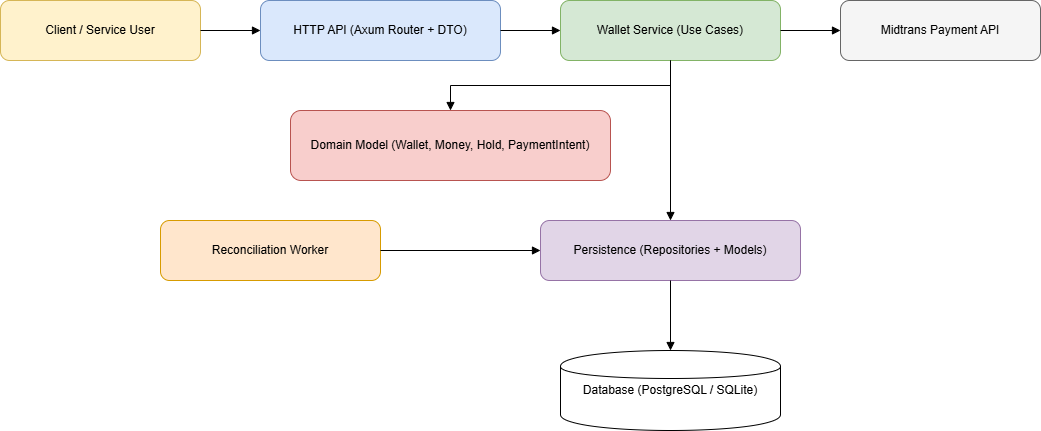

The diagram above was exported from draw.io. Its source (the exported page's mxGraphModel, read from the mxfile embedded in the PNG):
<mxGraphModel dx="1288" dy="703" grid="1" gridSize="10" guides="1" tooltips="1" connect="1" arrows="1" fold="1" page="1" pageScale="1" pageWidth="1100" pageHeight="850" math="0" shadow="0">
  <root>
    <mxCell id="0" />
    <mxCell id="1" parent="0" />
    <mxCell id="client" parent="1" style="rounded=1;whiteSpace=wrap;html=1;fillColor=#fff2cc;strokeColor=#d6b656;" value="Client / Service User" vertex="1">
      <mxGeometry height="60" width="200" x="40" y="120" as="geometry" />
    </mxCell>
    <mxCell id="http" parent="1" style="rounded=1;whiteSpace=wrap;html=1;fillColor=#dae8fc;strokeColor=#6c8ebf;" value="HTTP API (Axum Router + DTO)" vertex="1">
      <mxGeometry height="60" width="240" x="300" y="120" as="geometry" />
    </mxCell>
    <mxCell id="service" parent="1" style="rounded=1;whiteSpace=wrap;html=1;fillColor=#d5e8d4;strokeColor=#82b366;" value="Wallet Service (Use Cases)" vertex="1">
      <mxGeometry height="60" width="220" x="600" y="120" as="geometry" />
    </mxCell>
    <mxCell id="domain" parent="1" style="rounded=1;whiteSpace=wrap;html=1;fillColor=#f8cecc;strokeColor=#b85450;" value="Domain Model (Wallet, Money, Hold, PaymentIntent)" vertex="1">
      <mxGeometry height="70" width="320" x="330" y="230" as="geometry" />
    </mxCell>
    <mxCell id="persistence" parent="1" style="rounded=1;whiteSpace=wrap;html=1;fillColor=#e1d5e7;strokeColor=#9673a6;" value="Persistence (Repositories + Models)" vertex="1">
      <mxGeometry height="60" width="260" x="580" y="340" as="geometry" />
    </mxCell>
    <mxCell id="db" parent="1" style="shape=cylinder;whiteSpace=wrap;html=1;fillColor=#fff;strokeColor=#000;" value="Database (PostgreSQL / SQLite)" vertex="1">
      <mxGeometry height="80" width="220" x="600" y="470" as="geometry" />
    </mxCell>
    <mxCell id="worker" parent="1" style="rounded=1;whiteSpace=wrap;html=1;fillColor=#ffe6cc;strokeColor=#d79b00;" value="Reconciliation Worker" vertex="1">
      <mxGeometry height="60" width="220" x="200" y="340" as="geometry" />
    </mxCell>
    <mxCell id="midtrans" parent="1" style="rounded=1;whiteSpace=wrap;html=1;fillColor=#f5f5f5;strokeColor=#666666;" value="Midtrans Payment API" vertex="1">
      <mxGeometry height="60" width="200" x="880" y="120" as="geometry" />
    </mxCell>
    <mxCell id="e1" edge="1" parent="1" source="client" style="edgeStyle=orthogonalEdgeStyle;rounded=0;orthogonalLoop=1;jettySize=auto;html=1;endArrow=block;" target="http">
      <mxGeometry relative="1" as="geometry" />
    </mxCell>
    <mxCell id="e2" edge="1" parent="1" source="http" style="edgeStyle=orthogonalEdgeStyle;rounded=0;orthogonalLoop=1;jettySize=auto;html=1;endArrow=block;" target="service">
      <mxGeometry relative="1" as="geometry" />
    </mxCell>
    <mxCell id="e3" edge="1" parent="1" source="service" style="edgeStyle=orthogonalEdgeStyle;rounded=0;orthogonalLoop=1;jettySize=auto;html=1;endArrow=block;" target="domain">
      <mxGeometry relative="1" as="geometry" />
    </mxCell>
    <mxCell id="e4" edge="1" parent="1" source="service" style="edgeStyle=orthogonalEdgeStyle;rounded=0;orthogonalLoop=1;jettySize=auto;html=1;endArrow=block;" target="persistence">
      <mxGeometry relative="1" as="geometry" />
    </mxCell>
    <mxCell id="e5" edge="1" parent="1" source="persistence" style="edgeStyle=orthogonalEdgeStyle;rounded=0;orthogonalLoop=1;jettySize=auto;html=1;endArrow=block;" target="db">
      <mxGeometry relative="1" as="geometry" />
    </mxCell>
    <mxCell id="e6" edge="1" parent="1" source="worker" style="edgeStyle=orthogonalEdgeStyle;rounded=0;orthogonalLoop=1;jettySize=auto;html=1;endArrow=block;" target="persistence">
      <mxGeometry relative="1" as="geometry" />
    </mxCell>
    <mxCell id="e7" edge="1" parent="1" source="service" style="edgeStyle=orthogonalEdgeStyle;rounded=0;orthogonalLoop=1;jettySize=auto;html=1;endArrow=block;" target="midtrans">
      <mxGeometry relative="1" as="geometry" />
    </mxCell>
  </root>
</mxGraphModel>